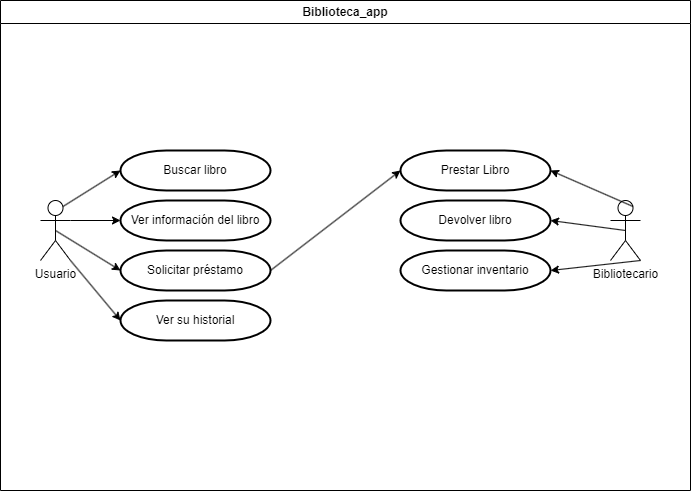

The diagram above was exported from draw.io. Its source (the exported page's mxGraphModel, read from the mxfile embedded in the PNG):
<mxGraphModel dx="1434" dy="760" grid="1" gridSize="10" guides="1" tooltips="1" connect="1" arrows="1" fold="1" page="1" pageScale="1" pageWidth="827" pageHeight="1169" math="0" shadow="0">
  <root>
    <mxCell id="0" />
    <mxCell id="1" parent="0" />
    <mxCell id="F_mzU7Of-KIPfOrqBf1c-19" value="Biblioteca_app" style="swimlane;whiteSpace=wrap;html=1;" vertex="1" parent="1">
      <mxGeometry x="80" y="50" width="690" height="490" as="geometry" />
    </mxCell>
    <mxCell id="F_mzU7Of-KIPfOrqBf1c-1" value="Usuario" style="shape=umlActor;verticalLabelPosition=bottom;verticalAlign=top;html=1;outlineConnect=0;" vertex="1" parent="F_mzU7Of-KIPfOrqBf1c-19">
      <mxGeometry x="40" y="200" width="30" height="60" as="geometry" />
    </mxCell>
    <mxCell id="F_mzU7Of-KIPfOrqBf1c-3" value="Buscar libro" style="strokeWidth=2;html=1;shape=mxgraph.flowchart.terminator;whiteSpace=wrap;" vertex="1" parent="F_mzU7Of-KIPfOrqBf1c-19">
      <mxGeometry x="120" y="150" width="150" height="40" as="geometry" />
    </mxCell>
    <mxCell id="F_mzU7Of-KIPfOrqBf1c-4" value="Ver información del libro" style="strokeWidth=2;html=1;shape=mxgraph.flowchart.terminator;whiteSpace=wrap;" vertex="1" parent="F_mzU7Of-KIPfOrqBf1c-19">
      <mxGeometry x="120" y="200" width="150" height="40" as="geometry" />
    </mxCell>
    <mxCell id="F_mzU7Of-KIPfOrqBf1c-5" value="Solicitar préstamo" style="strokeWidth=2;html=1;shape=mxgraph.flowchart.terminator;whiteSpace=wrap;" vertex="1" parent="F_mzU7Of-KIPfOrqBf1c-19">
      <mxGeometry x="120" y="250" width="150" height="40" as="geometry" />
    </mxCell>
    <mxCell id="F_mzU7Of-KIPfOrqBf1c-6" value="Ver su historial" style="strokeWidth=2;html=1;shape=mxgraph.flowchart.terminator;whiteSpace=wrap;" vertex="1" parent="F_mzU7Of-KIPfOrqBf1c-19">
      <mxGeometry x="120" y="300" width="150" height="40" as="geometry" />
    </mxCell>
    <mxCell id="F_mzU7Of-KIPfOrqBf1c-7" style="rounded=0;orthogonalLoop=1;jettySize=auto;html=1;exitX=0.75;exitY=0.1;exitDx=0;exitDy=0;exitPerimeter=0;entryX=0;entryY=0.5;entryDx=0;entryDy=0;entryPerimeter=0;" edge="1" parent="F_mzU7Of-KIPfOrqBf1c-19" source="F_mzU7Of-KIPfOrqBf1c-1" target="F_mzU7Of-KIPfOrqBf1c-3">
      <mxGeometry relative="1" as="geometry" />
    </mxCell>
    <mxCell id="F_mzU7Of-KIPfOrqBf1c-8" style="edgeStyle=orthogonalEdgeStyle;rounded=0;orthogonalLoop=1;jettySize=auto;html=1;exitX=1;exitY=0.3333333333333333;exitDx=0;exitDy=0;exitPerimeter=0;entryX=0;entryY=0.5;entryDx=0;entryDy=0;entryPerimeter=0;" edge="1" parent="F_mzU7Of-KIPfOrqBf1c-19" source="F_mzU7Of-KIPfOrqBf1c-1" target="F_mzU7Of-KIPfOrqBf1c-4">
      <mxGeometry relative="1" as="geometry" />
    </mxCell>
    <mxCell id="F_mzU7Of-KIPfOrqBf1c-9" style="rounded=0;orthogonalLoop=1;jettySize=auto;html=1;exitX=0.5;exitY=0.5;exitDx=0;exitDy=0;exitPerimeter=0;entryX=0;entryY=0.5;entryDx=0;entryDy=0;entryPerimeter=0;" edge="1" parent="F_mzU7Of-KIPfOrqBf1c-19" source="F_mzU7Of-KIPfOrqBf1c-1" target="F_mzU7Of-KIPfOrqBf1c-5">
      <mxGeometry relative="1" as="geometry" />
    </mxCell>
    <mxCell id="F_mzU7Of-KIPfOrqBf1c-10" style="rounded=0;orthogonalLoop=1;jettySize=auto;html=1;exitX=1;exitY=1;exitDx=0;exitDy=0;exitPerimeter=0;entryX=0;entryY=0.5;entryDx=0;entryDy=0;entryPerimeter=0;" edge="1" parent="F_mzU7Of-KIPfOrqBf1c-19" source="F_mzU7Of-KIPfOrqBf1c-1" target="F_mzU7Of-KIPfOrqBf1c-6">
      <mxGeometry relative="1" as="geometry" />
    </mxCell>
    <mxCell id="F_mzU7Of-KIPfOrqBf1c-11" value="Bibliotecario" style="shape=umlActor;verticalLabelPosition=bottom;verticalAlign=top;html=1;outlineConnect=0;direction=east;" vertex="1" parent="F_mzU7Of-KIPfOrqBf1c-19">
      <mxGeometry x="610" y="200" width="30" height="60" as="geometry" />
    </mxCell>
    <mxCell id="F_mzU7Of-KIPfOrqBf1c-12" value="Prestar Libro" style="strokeWidth=2;html=1;shape=mxgraph.flowchart.terminator;whiteSpace=wrap;direction=west;" vertex="1" parent="F_mzU7Of-KIPfOrqBf1c-19">
      <mxGeometry x="400" y="150" width="150" height="40" as="geometry" />
    </mxCell>
    <mxCell id="F_mzU7Of-KIPfOrqBf1c-13" value="Devolver libro" style="strokeWidth=2;html=1;shape=mxgraph.flowchart.terminator;whiteSpace=wrap;direction=west;" vertex="1" parent="F_mzU7Of-KIPfOrqBf1c-19">
      <mxGeometry x="400" y="200" width="150" height="40" as="geometry" />
    </mxCell>
    <mxCell id="F_mzU7Of-KIPfOrqBf1c-14" value="Gestionar inventario" style="strokeWidth=2;html=1;shape=mxgraph.flowchart.terminator;whiteSpace=wrap;direction=west;" vertex="1" parent="F_mzU7Of-KIPfOrqBf1c-19">
      <mxGeometry x="400" y="250" width="150" height="40" as="geometry" />
    </mxCell>
    <mxCell id="F_mzU7Of-KIPfOrqBf1c-15" style="rounded=0;orthogonalLoop=1;jettySize=auto;html=1;exitX=0.75;exitY=0.1;exitDx=0;exitDy=0;exitPerimeter=0;entryX=0;entryY=0.5;entryDx=0;entryDy=0;entryPerimeter=0;" edge="1" parent="F_mzU7Of-KIPfOrqBf1c-19" source="F_mzU7Of-KIPfOrqBf1c-11" target="F_mzU7Of-KIPfOrqBf1c-12">
      <mxGeometry relative="1" as="geometry" />
    </mxCell>
    <mxCell id="F_mzU7Of-KIPfOrqBf1c-16" style="rounded=0;orthogonalLoop=1;jettySize=auto;html=1;exitX=0.5;exitY=0.5;exitDx=0;exitDy=0;exitPerimeter=0;entryX=0;entryY=0.5;entryDx=0;entryDy=0;entryPerimeter=0;" edge="1" parent="F_mzU7Of-KIPfOrqBf1c-19" source="F_mzU7Of-KIPfOrqBf1c-11" target="F_mzU7Of-KIPfOrqBf1c-13">
      <mxGeometry relative="1" as="geometry" />
    </mxCell>
    <mxCell id="F_mzU7Of-KIPfOrqBf1c-17" style="rounded=0;orthogonalLoop=1;jettySize=auto;html=1;exitX=1;exitY=1;exitDx=0;exitDy=0;exitPerimeter=0;entryX=0;entryY=0.5;entryDx=0;entryDy=0;entryPerimeter=0;" edge="1" parent="F_mzU7Of-KIPfOrqBf1c-19" source="F_mzU7Of-KIPfOrqBf1c-11" target="F_mzU7Of-KIPfOrqBf1c-14">
      <mxGeometry relative="1" as="geometry" />
    </mxCell>
    <mxCell id="F_mzU7Of-KIPfOrqBf1c-18" style="rounded=0;orthogonalLoop=1;jettySize=auto;html=1;exitX=1;exitY=0.5;exitDx=0;exitDy=0;exitPerimeter=0;entryX=1;entryY=0.5;entryDx=0;entryDy=0;entryPerimeter=0;" edge="1" parent="F_mzU7Of-KIPfOrqBf1c-19" source="F_mzU7Of-KIPfOrqBf1c-5" target="F_mzU7Of-KIPfOrqBf1c-12">
      <mxGeometry relative="1" as="geometry" />
    </mxCell>
  </root>
</mxGraphModel>